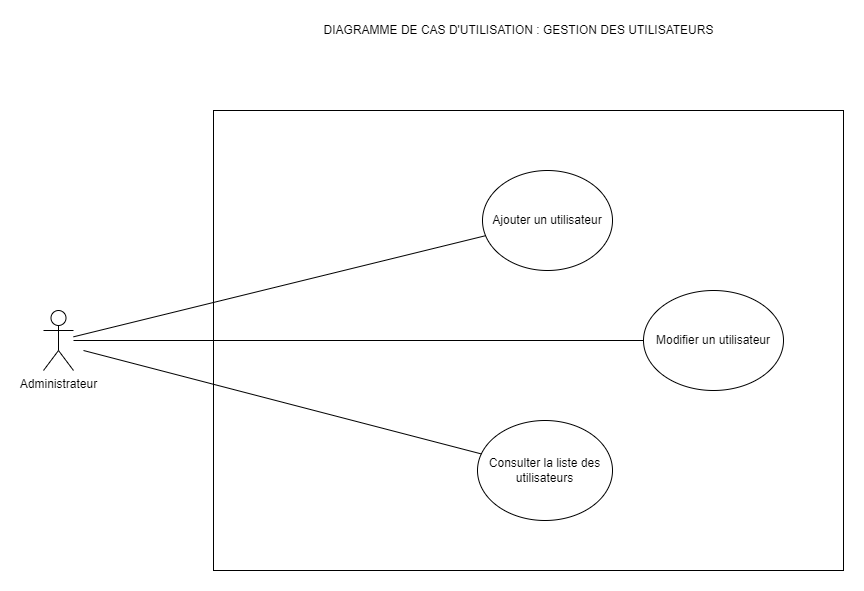

The diagram above was exported from draw.io. Its source (the exported page's mxGraphModel, read from the mxfile embedded in the PNG):
<mxGraphModel dx="1278" dy="1716" grid="1" gridSize="10" guides="1" tooltips="1" connect="1" arrows="1" fold="1" page="1" pageScale="1" pageWidth="827" pageHeight="1169" math="0" shadow="0">
  <root>
    <mxCell id="0" />
    <mxCell id="1" parent="0" />
    <mxCell id="3TgBIIG0NDAX7_jJQXS--1" value="" style="rounded=0;whiteSpace=wrap;html=1;" parent="1" vertex="1">
      <mxGeometry x="280" y="40" width="630" height="460" as="geometry" />
    </mxCell>
    <mxCell id="3TgBIIG0NDAX7_jJQXS--2" value="Administrateur" style="shape=umlActor;verticalLabelPosition=bottom;verticalAlign=top;html=1;outlineConnect=0;" parent="1" vertex="1">
      <mxGeometry x="110" y="240" width="30" height="60" as="geometry" />
    </mxCell>
    <mxCell id="3TgBIIG0NDAX7_jJQXS--3" value="Modifier un utilisateu&lt;span&gt;r&lt;/span&gt;" style="ellipse;whiteSpace=wrap;html=1;" parent="1" vertex="1">
      <mxGeometry x="710" y="220" width="140" height="100" as="geometry" />
    </mxCell>
    <mxCell id="3TgBIIG0NDAX7_jJQXS--4" value="Ajouter un utilisateur" style="ellipse;whiteSpace=wrap;html=1;" parent="1" vertex="1">
      <mxGeometry x="549" y="100" width="130" height="100" as="geometry" />
    </mxCell>
    <mxCell id="3TgBIIG0NDAX7_jJQXS--8" value="" style="endArrow=none;html=1;rounded=0;" parent="1" source="3TgBIIG0NDAX7_jJQXS--2" target="3TgBIIG0NDAX7_jJQXS--4" edge="1">
      <mxGeometry width="50" height="50" relative="1" as="geometry">
        <mxPoint x="140" y="270" as="sourcePoint" />
        <mxPoint x="440" y="240" as="targetPoint" />
      </mxGeometry>
    </mxCell>
    <mxCell id="3TgBIIG0NDAX7_jJQXS--9" value="" style="endArrow=none;html=1;rounded=0;" parent="1" source="3TgBIIG0NDAX7_jJQXS--2" target="3TgBIIG0NDAX7_jJQXS--3" edge="1">
      <mxGeometry width="50" height="50" relative="1" as="geometry">
        <mxPoint x="140" y="290" as="sourcePoint" />
        <mxPoint x="367.57359312880726" y="138.28427124746167" as="targetPoint" />
      </mxGeometry>
    </mxCell>
    <mxCell id="3TgBIIG0NDAX7_jJQXS--10" value="DIAGRAMME DE CAS D'UTILISATION : GESTION DES UTILISATEURS" style="text;html=1;align=center;verticalAlign=middle;resizable=0;points=[];autosize=1;strokeColor=none;fillColor=none;" parent="1" vertex="1">
      <mxGeometry x="380" y="-50" width="410" height="20" as="geometry" />
    </mxCell>
    <mxCell id="3TgBIIG0NDAX7_jJQXS--11" value="Consulter la liste des utilisateurs" style="ellipse;whiteSpace=wrap;html=1;" parent="1" vertex="1">
      <mxGeometry x="544" y="350" width="135" height="100" as="geometry" />
    </mxCell>
    <mxCell id="3TgBIIG0NDAX7_jJQXS--13" value="" style="endArrow=none;html=1;rounded=0;" parent="1" target="3TgBIIG0NDAX7_jJQXS--11" edge="1">
      <mxGeometry width="50" height="50" relative="1" as="geometry">
        <mxPoint x="150" y="280" as="sourcePoint" />
        <mxPoint x="396.02532852124887" y="265.6674309882578" as="targetPoint" />
      </mxGeometry>
    </mxCell>
  </root>
</mxGraphModel>